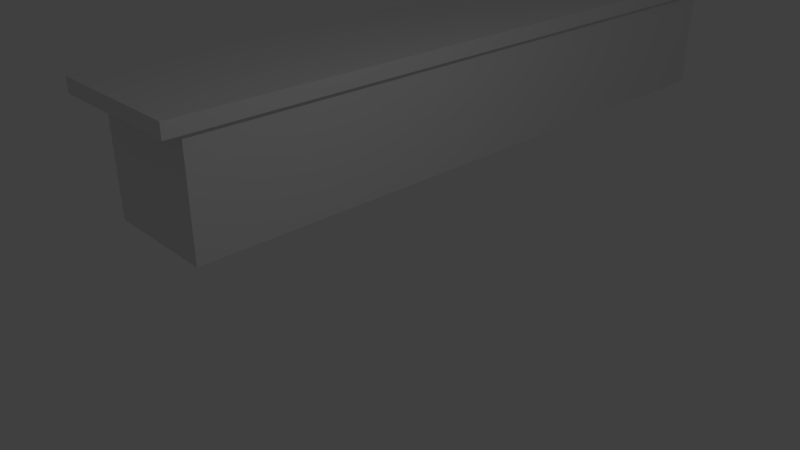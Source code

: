 # Source: lobbydesk.blend  (saved by Blender 2.78.0; exported with 4.5.12 LTS)
import bpy
from mathutils import Matrix  # noqa: F401  (used for matrix-valued properties, if any)

bpy.ops.wm.read_factory_settings(use_empty=True)
scene = bpy.context.scene
scene.name = 'Scene'

# ---- collections
col_collection_1 = bpy.data.collections.new('Collection 1'); scene.collection.children.link(col_collection_1)

# ---- materials (node trees are filled in below, after node groups)
mat_material_001 = bpy.data.materials.new('Material.001')
mat_material_001.alpha_threshold = 0.0
mat_material_001.use_transparent_shadow = False
mat_material_001.roughness = 0.5

# ---- material node trees

# ---- world
world_world = bpy.data.worlds.new('World'); scene.world = world_world
world_world.color = (0.05088, 0.05088, 0.05088)
world_world.use_sun_shadow = False
world_world.sun_shadow_jitter_overblur = 0.0
world_world.cycles.sampling_method = 'MANUAL'

# ---- cameras
cam_camera = bpy.data.cameras.new('Camera')
cam_camera.clip_end = 100.0
cam_camera.lens = 35.0
cam_camera.sensor_width = 32.0
cam_camera.sensor_height = 18.0
cam_camera.ortho_scale = 7.314
cam_camera.dof.focus_distance = 0.0
cam_camera.dof.aperture_fstop = 128.0

# ---- lights
light_lamp = bpy.data.lights.new('Lamp', 'POINT')
light_lamp.transmission_factor = 0.0
light_lamp.cutoff_distance = 30.0
light_lamp.energy = 100.0
light_lamp.shadow_buffer_clip_start = 1.001
light_lamp.shadow_soft_size = 0.1
light_lamp.shadow_maximum_resolution = 0.006
light_lamp.use_absolute_resolution = True

# ---- meshes
me_cube_004 = bpy.data.meshes.new('Cube.004')
me_cube_004.from_pydata([(0.6524, -2.076, -3.586), (0.6524, -2.076, -3.336), (0.6524, 10.42, -3.586), (0.6524, 10.42, -3.336), (3.19, -2.076, -3.586), (3.19, -2.076, -3.336), (3.19, 10.42, -3.586), (3.19, 10.42, -3.336)], [], [(0, 1, 3, 2), (2, 3, 7, 6), (6, 7, 5, 4), (4, 5, 1, 0), (2, 6, 4, 0), (7, 3, 1, 5)])
_uv = me_cube_004.uv_layers.new(name='UVMap')
_uv.uv.foreach_set('vector', [0.0, 0.0, 1.0, 0.0, 1.0, 1.0, 0.0, 1.0, 0.0, 0.0, 1.0, 0.0, 1.0, 1.0, 0.0, 1.0, 0.0, 0.0, 1.0, 0.0, 1.0, 1.0, 0.0, 1.0, 0.0, 0.0, 1.0, 0.0, 1.0, 1.0, 0.0, 1.0, 0.0, 0.0, 1.0, 0.0, 1.0, 1.0, 0.0, 1.0, 0.0, 0.0, 1.0, 0.0, 1.0, 1.0, 0.0, 1.0])
me_cube_004.use_remesh_preserve_volume = False
me_cube_004.use_remesh_preserve_attributes = False
me_cube_004.use_mirror_vertex_groups = False
me_cube_004.update()
me_cube_003 = bpy.data.meshes.new('Cube.003')
me_cube_003.from_pydata([(-1.0, -1.0, -1.0), (-1.0, -1.0, 1.0), (-1.0, 11.13, -1.0), (-1.0, 11.13, 1.0), (1.0, -1.0, -1.0), (1.0, -1.0, 1.0), (1.0, 11.13, -1.0), (1.0, 11.13, 1.0)], [], [(0, 1, 3, 2), (2, 3, 7, 6), (6, 7, 5, 4), (4, 5, 1, 0), (2, 6, 4, 0), (7, 3, 1, 5)])
me_cube_003.materials.append(mat_material_001)
me_cube_003.use_remesh_preserve_volume = False
me_cube_003.use_remesh_preserve_attributes = False
me_cube_003.use_mirror_vertex_groups = False
me_cube_003.update()

# ---- objects
ob_cube = bpy.data.objects.new('Cube', me_cube_004)
ob_cube_001 = bpy.data.objects.new('Cube.001', me_cube_003)
ob_lamp = bpy.data.objects.new('Lamp', light_lamp)
ob_camera = bpy.data.objects.new('Camera', cam_camera)

# ---- transforms, parenting, visibility, modifiers, constraints
ob_cube.location = (-4.807, 0.2269, 5.163)
ob_cube.lineart.crease_threshold = 0.0
ob_cube_001.location = (-2.747, -0.5108, 0.6641)
ob_cube_001.lineart.crease_threshold = 0.0
ob_lamp.location = (4.076, 1.005, 5.904)
ob_lamp.rotation_euler = (0.6503, 0.05522, 1.866)
ob_lamp.lock_rotations_4d = False
ob_lamp.empty_display_type = 'ARROWS'
ob_lamp.color = (0.0, 0.0, 0.0, 0.0)
ob_lamp.lineart.crease_threshold = 0.0
ob_camera.location = (7.481, -6.508, 5.344)
ob_camera.rotation_euler = (1.109, 0.0, 0.8149)
ob_camera.lock_rotations_4d = False
ob_camera.empty_display_type = 'ARROWS'
ob_camera.color = (0.0, 0.0, 0.0, 0.0)
ob_camera.display_type = 'WIRE'
ob_camera.lineart.crease_threshold = 0.0

# ---- collection membership
col_collection_1.objects.link(ob_cube)
col_collection_1.objects.link(ob_cube_001)
col_collection_1.objects.link(ob_lamp)
col_collection_1.objects.link(ob_camera)

# ---- scene / render settings (as saved in the file)
scene.camera = ob_camera
scene.frame_start = 1; scene.frame_end = 250; scene.frame_set(1)
scene.render.engine = 'BLENDER_EEVEE_NEXT'
scene.render.resolution_percentage = 50
scene.render.dither_intensity = 0.0
scene.cycles.use_denoising = False
scene.cycles.samples = 128
scene.cycles.sampling_pattern = 'TABULATED_SOBOL'
scene.cycles.light_sampling_threshold = 0.0
scene.cycles.use_adaptive_sampling = False
scene.cycles.use_light_tree = False
scene.cycles.blur_glossy = 0.0
scene.cycles.sample_clamp_indirect = 0.0
scene.view_settings.view_transform = 'Standard'
bpy.context.view_layer.update()
